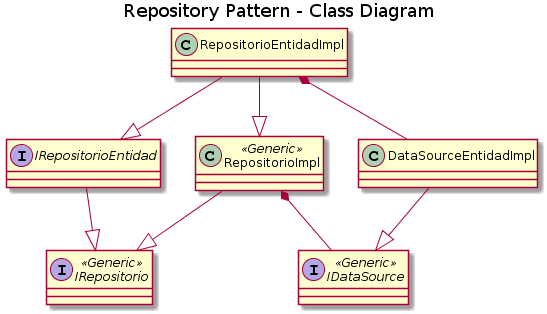

The diagram above was rendered by PlantUML. Its source (embedded in the PNG):
@startuml
title Repository Pattern - Class Diagram


interface IRepositorio << Generic >>
interface IRepositorioEntidad
class RepositorioImpl << Generic >>
class RepositorioEntidadImpl
interface IDataSource << Generic >>
class DataSourceEntidadImpl

DataSourceEntidadImpl --|> IDataSource
IRepositorioEntidad --|> IRepositorio
RepositorioImpl *-- IDataSource
RepositorioImpl --|> IRepositorio
RepositorioEntidadImpl --|> RepositorioImpl
RepositorioEntidadImpl --|> IRepositorioEntidad
RepositorioEntidadImpl *-- DataSourceEntidadImpl
@enduml